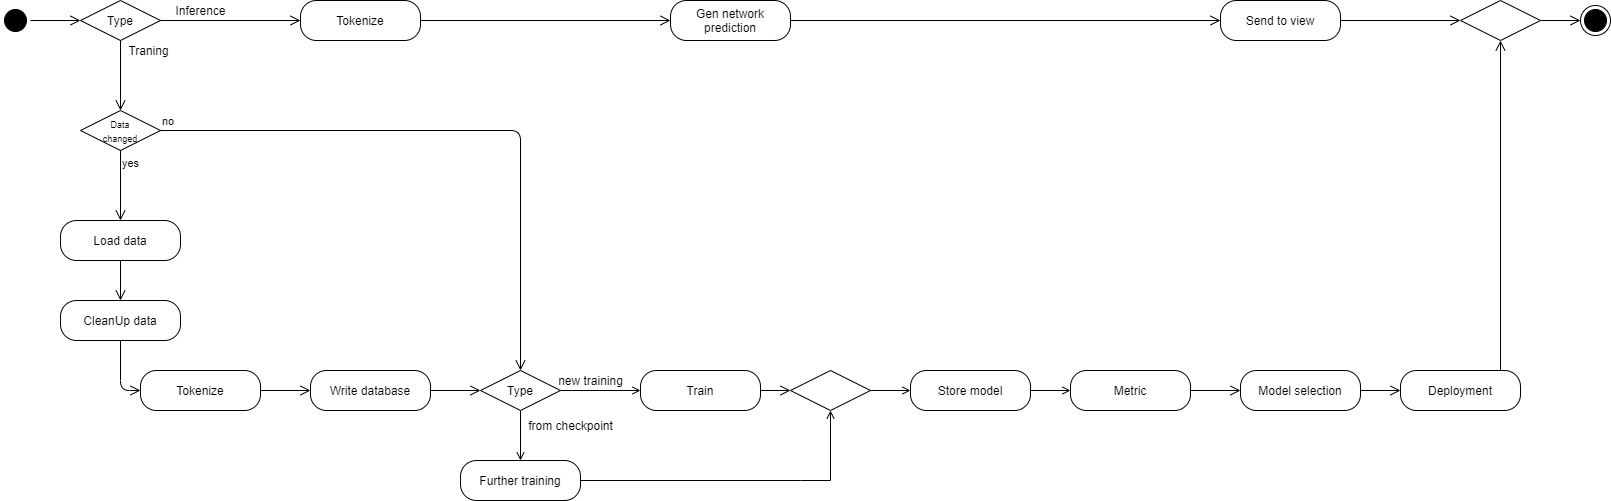

The diagram above was exported from draw.io. Its source (the exported page's mxGraphModel, read from the mxfile embedded in the PNG):
<mxGraphModel dx="952" dy="636" grid="1" gridSize="10" guides="1" tooltips="1" connect="1" arrows="1" fold="1" page="1" pageScale="1" pageWidth="827" pageHeight="1169" math="0" shadow="0">
  <root>
    <mxCell id="_3ssE4RjPdXyAbWXh1O2-0" />
    <mxCell id="_3ssE4RjPdXyAbWXh1O2-1" parent="_3ssE4RjPdXyAbWXh1O2-0" />
    <mxCell id="_3ssE4RjPdXyAbWXh1O2-2" value="" style="ellipse;html=1;shape=endState;fillColor=#000000;" parent="_3ssE4RjPdXyAbWXh1O2-1" vertex="1">
      <mxGeometry x="1700" y="155" width="30" height="30" as="geometry" />
    </mxCell>
    <mxCell id="_3ssE4RjPdXyAbWXh1O2-5" value="" style="ellipse;html=1;shape=startState;fillColor=#000000;" parent="_3ssE4RjPdXyAbWXh1O2-1" vertex="1">
      <mxGeometry x="120" y="155" width="30" height="30" as="geometry" />
    </mxCell>
    <mxCell id="_3ssE4RjPdXyAbWXh1O2-6" value="" style="edgeStyle=orthogonalEdgeStyle;html=1;verticalAlign=bottom;endArrow=open;endSize=8;entryX=0;entryY=0.5;entryDx=0;entryDy=0;" parent="_3ssE4RjPdXyAbWXh1O2-1" source="_3ssE4RjPdXyAbWXh1O2-5" target="_3ssE4RjPdXyAbWXh1O2-7" edge="1">
      <mxGeometry relative="1" as="geometry">
        <mxPoint x="295" y="240" as="targetPoint" />
      </mxGeometry>
    </mxCell>
    <mxCell id="_3ssE4RjPdXyAbWXh1O2-7" value="Type" style="rhombus;whiteSpace=wrap;html=1;" parent="_3ssE4RjPdXyAbWXh1O2-1" vertex="1">
      <mxGeometry x="200" y="150" width="80" height="40" as="geometry" />
    </mxCell>
    <mxCell id="_3ssE4RjPdXyAbWXh1O2-10" value="Traning" style="text;html=1;align=center;verticalAlign=middle;resizable=0;points=[];autosize=1;" parent="_3ssE4RjPdXyAbWXh1O2-1" vertex="1">
      <mxGeometry x="238" y="190" width="60" height="20" as="geometry" />
    </mxCell>
    <mxCell id="_3ssE4RjPdXyAbWXh1O2-11" value="Inference" style="text;html=1;align=center;verticalAlign=middle;resizable=0;points=[];autosize=1;" parent="_3ssE4RjPdXyAbWXh1O2-1" vertex="1">
      <mxGeometry x="285" y="150" width="70" height="20" as="geometry" />
    </mxCell>
    <mxCell id="_3ssE4RjPdXyAbWXh1O2-12" value="Tokenize" style="rounded=1;whiteSpace=wrap;html=1;arcSize=40;" parent="_3ssE4RjPdXyAbWXh1O2-1" vertex="1">
      <mxGeometry x="420" y="150" width="120" height="40" as="geometry" />
    </mxCell>
    <mxCell id="_3ssE4RjPdXyAbWXh1O2-13" value="" style="edgeStyle=orthogonalEdgeStyle;html=1;verticalAlign=bottom;endArrow=open;endSize=8;" parent="_3ssE4RjPdXyAbWXh1O2-1" source="_3ssE4RjPdXyAbWXh1O2-12" target="_3ssE4RjPdXyAbWXh1O2-14" edge="1">
      <mxGeometry relative="1" as="geometry">
        <mxPoint x="520" y="220" as="targetPoint" />
      </mxGeometry>
    </mxCell>
    <mxCell id="_3ssE4RjPdXyAbWXh1O2-14" value="Gen network prediction" style="rounded=1;whiteSpace=wrap;html=1;arcSize=40;" parent="_3ssE4RjPdXyAbWXh1O2-1" vertex="1">
      <mxGeometry x="790" y="150" width="120" height="40" as="geometry" />
    </mxCell>
    <mxCell id="_3ssE4RjPdXyAbWXh1O2-15" value="Send to view" style="rounded=1;whiteSpace=wrap;html=1;arcSize=40;" parent="_3ssE4RjPdXyAbWXh1O2-1" vertex="1">
      <mxGeometry x="1340" y="150" width="120" height="40" as="geometry" />
    </mxCell>
    <mxCell id="_3ssE4RjPdXyAbWXh1O2-16" value="" style="html=1;verticalAlign=bottom;endArrow=open;endSize=8;entryX=0;entryY=0.5;entryDx=0;entryDy=0;" parent="_3ssE4RjPdXyAbWXh1O2-1" source="_3ssE4RjPdXyAbWXh1O2-15" target="_3ssE4RjPdXyAbWXh1O2-35" edge="1">
      <mxGeometry relative="1" as="geometry">
        <mxPoint x="800" y="365" as="targetPoint" />
      </mxGeometry>
    </mxCell>
    <mxCell id="_3ssE4RjPdXyAbWXh1O2-18" value="Load data" style="rounded=1;whiteSpace=wrap;html=1;arcSize=40;" parent="_3ssE4RjPdXyAbWXh1O2-1" vertex="1">
      <mxGeometry x="180" y="370" width="120" height="40" as="geometry" />
    </mxCell>
    <mxCell id="_3ssE4RjPdXyAbWXh1O2-19" value="" style="edgeStyle=orthogonalEdgeStyle;html=1;verticalAlign=bottom;endArrow=open;endSize=8;entryX=0.5;entryY=0;entryDx=0;entryDy=0;" parent="_3ssE4RjPdXyAbWXh1O2-1" source="_3ssE4RjPdXyAbWXh1O2-18" target="_3ssE4RjPdXyAbWXh1O2-21" edge="1">
      <mxGeometry relative="1" as="geometry">
        <mxPoint x="250" y="490" as="targetPoint" />
      </mxGeometry>
    </mxCell>
    <mxCell id="_3ssE4RjPdXyAbWXh1O2-21" value="CleanUp data" style="rounded=1;whiteSpace=wrap;html=1;arcSize=40;" parent="_3ssE4RjPdXyAbWXh1O2-1" vertex="1">
      <mxGeometry x="180" y="450" width="120" height="40" as="geometry" />
    </mxCell>
    <mxCell id="_3ssE4RjPdXyAbWXh1O2-22" value="" style="edgeStyle=orthogonalEdgeStyle;html=1;verticalAlign=bottom;endArrow=open;endSize=8;entryX=0;entryY=0.5;entryDx=0;entryDy=0;" parent="_3ssE4RjPdXyAbWXh1O2-1" source="_3ssE4RjPdXyAbWXh1O2-21" target="_3ssE4RjPdXyAbWXh1O2-23" edge="1">
      <mxGeometry relative="1" as="geometry">
        <mxPoint x="250" y="590" as="targetPoint" />
      </mxGeometry>
    </mxCell>
    <mxCell id="_3ssE4RjPdXyAbWXh1O2-23" value="Tokenize" style="rounded=1;whiteSpace=wrap;html=1;arcSize=40;" parent="_3ssE4RjPdXyAbWXh1O2-1" vertex="1">
      <mxGeometry x="260" y="520" width="120" height="40" as="geometry" />
    </mxCell>
    <mxCell id="_3ssE4RjPdXyAbWXh1O2-24" value="" style="edgeStyle=orthogonalEdgeStyle;html=1;verticalAlign=bottom;endArrow=open;endSize=8;exitX=1;exitY=0.5;exitDx=0;exitDy=0;entryX=0;entryY=0.5;entryDx=0;entryDy=0;" parent="_3ssE4RjPdXyAbWXh1O2-1" source="_3ssE4RjPdXyAbWXh1O2-23" target="_3ssE4RjPdXyAbWXh1O2-33" edge="1">
      <mxGeometry relative="1" as="geometry">
        <mxPoint x="250" y="660" as="targetPoint" />
        <mxPoint x="410" y="450" as="sourcePoint" />
      </mxGeometry>
    </mxCell>
    <mxCell id="_3ssE4RjPdXyAbWXh1O2-25" value="Train" style="rounded=1;whiteSpace=wrap;html=1;arcSize=40;" parent="_3ssE4RjPdXyAbWXh1O2-1" vertex="1">
      <mxGeometry x="760" y="520" width="120" height="40" as="geometry" />
    </mxCell>
    <mxCell id="_3ssE4RjPdXyAbWXh1O2-26" value="Metric" style="rounded=1;whiteSpace=wrap;html=1;arcSize=40;" parent="_3ssE4RjPdXyAbWXh1O2-1" vertex="1">
      <mxGeometry x="1190" y="520" width="120" height="40" as="geometry" />
    </mxCell>
    <mxCell id="_3ssE4RjPdXyAbWXh1O2-29" value="Model selection" style="rounded=1;whiteSpace=wrap;html=1;arcSize=40;" parent="_3ssE4RjPdXyAbWXh1O2-1" vertex="1">
      <mxGeometry x="1360" y="520" width="120" height="40" as="geometry" />
    </mxCell>
    <mxCell id="_3ssE4RjPdXyAbWXh1O2-30" value="" style="edgeStyle=orthogonalEdgeStyle;html=1;verticalAlign=bottom;endArrow=open;endSize=8;entryX=0;entryY=0.5;entryDx=0;entryDy=0;" parent="_3ssE4RjPdXyAbWXh1O2-1" source="_3ssE4RjPdXyAbWXh1O2-29" target="_3ssE4RjPdXyAbWXh1O2-31" edge="1">
      <mxGeometry relative="1" as="geometry">
        <mxPoint x="1420" y="625" as="targetPoint" />
      </mxGeometry>
    </mxCell>
    <mxCell id="_3ssE4RjPdXyAbWXh1O2-31" value="Deployment" style="rounded=1;whiteSpace=wrap;html=1;arcSize=40;" parent="_3ssE4RjPdXyAbWXh1O2-1" vertex="1">
      <mxGeometry x="1520" y="520" width="120" height="40" as="geometry" />
    </mxCell>
    <mxCell id="_3ssE4RjPdXyAbWXh1O2-32" value="" style="edgeStyle=orthogonalEdgeStyle;html=1;verticalAlign=bottom;endArrow=open;endSize=8;entryX=0.5;entryY=1;entryDx=0;entryDy=0;" parent="_3ssE4RjPdXyAbWXh1O2-1" source="_3ssE4RjPdXyAbWXh1O2-31" target="_3ssE4RjPdXyAbWXh1O2-35" edge="1">
      <mxGeometry relative="1" as="geometry">
        <mxPoint x="650" y="1015" as="targetPoint" />
        <Array as="points">
          <mxPoint x="1620" y="545" />
          <mxPoint x="1620" y="325" />
        </Array>
      </mxGeometry>
    </mxCell>
    <mxCell id="_3ssE4RjPdXyAbWXh1O2-33" value="Write database" style="rounded=1;whiteSpace=wrap;html=1;arcSize=40;" parent="_3ssE4RjPdXyAbWXh1O2-1" vertex="1">
      <mxGeometry x="430" y="520" width="120" height="40" as="geometry" />
    </mxCell>
    <mxCell id="_3ssE4RjPdXyAbWXh1O2-34" value="" style="edgeStyle=orthogonalEdgeStyle;html=1;verticalAlign=bottom;endArrow=open;endSize=8;entryX=0;entryY=0.5;entryDx=0;entryDy=0;exitX=1;exitY=0.5;exitDx=0;exitDy=0;" parent="_3ssE4RjPdXyAbWXh1O2-1" source="_3ssE4RjPdXyAbWXh1O2-33" target="AtMYc8YmYygLuL2wXdS4-4" edge="1">
      <mxGeometry relative="1" as="geometry">
        <mxPoint x="530.0000000000002" y="590" as="targetPoint" />
        <mxPoint x="560" y="540" as="sourcePoint" />
      </mxGeometry>
    </mxCell>
    <mxCell id="_3ssE4RjPdXyAbWXh1O2-35" value="" style="rhombus;whiteSpace=wrap;html=1;" parent="_3ssE4RjPdXyAbWXh1O2-1" vertex="1">
      <mxGeometry x="1580" y="150" width="80" height="40" as="geometry" />
    </mxCell>
    <mxCell id="_3ssE4RjPdXyAbWXh1O2-39" value="" style="edgeStyle=orthogonalEdgeStyle;html=1;verticalAlign=bottom;endArrow=open;endSize=8;exitX=0.5;exitY=1;exitDx=0;exitDy=0;" parent="_3ssE4RjPdXyAbWXh1O2-1" source="_3ssE4RjPdXyAbWXh1O2-7" target="BOu5F94o7KVSoeNpudEc-0" edge="1">
      <mxGeometry relative="1" as="geometry">
        <mxPoint x="540" y="700" as="targetPoint" />
        <mxPoint x="470" y="430" as="sourcePoint" />
      </mxGeometry>
    </mxCell>
    <mxCell id="_3ssE4RjPdXyAbWXh1O2-40" value="" style="edgeStyle=orthogonalEdgeStyle;html=1;verticalAlign=bottom;endArrow=open;endSize=8;entryX=0;entryY=0.5;entryDx=0;entryDy=0;exitX=1;exitY=0.5;exitDx=0;exitDy=0;" parent="_3ssE4RjPdXyAbWXh1O2-1" source="_3ssE4RjPdXyAbWXh1O2-7" target="_3ssE4RjPdXyAbWXh1O2-12" edge="1">
      <mxGeometry relative="1" as="geometry">
        <mxPoint x="210" y="180" as="targetPoint" />
        <mxPoint x="20" y="235" as="sourcePoint" />
      </mxGeometry>
    </mxCell>
    <mxCell id="_3ssE4RjPdXyAbWXh1O2-41" value="" style="edgeStyle=orthogonalEdgeStyle;html=1;verticalAlign=bottom;endArrow=open;endSize=8;exitX=1;exitY=0.5;exitDx=0;exitDy=0;entryX=0;entryY=0.5;entryDx=0;entryDy=0;" parent="_3ssE4RjPdXyAbWXh1O2-1" source="_3ssE4RjPdXyAbWXh1O2-14" target="_3ssE4RjPdXyAbWXh1O2-15" edge="1">
      <mxGeometry relative="1" as="geometry">
        <mxPoint x="740" y="185" as="targetPoint" />
        <mxPoint x="1020" y="175" as="sourcePoint" />
      </mxGeometry>
    </mxCell>
    <mxCell id="_3ssE4RjPdXyAbWXh1O2-42" value="" style="html=1;verticalAlign=bottom;endArrow=open;endSize=8;exitX=1;exitY=0.5;exitDx=0;exitDy=0;" parent="_3ssE4RjPdXyAbWXh1O2-1" source="_3ssE4RjPdXyAbWXh1O2-35" target="_3ssE4RjPdXyAbWXh1O2-2" edge="1">
      <mxGeometry relative="1" as="geometry">
        <mxPoint x="1610" y="185" as="targetPoint" />
        <mxPoint x="1550" y="185" as="sourcePoint" />
      </mxGeometry>
    </mxCell>
    <mxCell id="_3ssE4RjPdXyAbWXh1O2-43" value="" style="edgeStyle=orthogonalEdgeStyle;html=1;verticalAlign=bottom;endArrow=open;endSize=8;entryX=0;entryY=0.5;entryDx=0;entryDy=0;exitX=1;exitY=0.5;exitDx=0;exitDy=0;" parent="_3ssE4RjPdXyAbWXh1O2-1" source="_3ssE4RjPdXyAbWXh1O2-25" target="AtMYc8YmYygLuL2wXdS4-8" edge="1">
      <mxGeometry relative="1" as="geometry">
        <mxPoint x="760" y="550" as="targetPoint" />
        <mxPoint x="710" y="550" as="sourcePoint" />
      </mxGeometry>
    </mxCell>
    <mxCell id="_3ssE4RjPdXyAbWXh1O2-44" value="" style="edgeStyle=orthogonalEdgeStyle;html=1;verticalAlign=bottom;endArrow=open;endSize=8;entryX=0;entryY=0.5;entryDx=0;entryDy=0;exitX=1;exitY=0.5;exitDx=0;exitDy=0;" parent="_3ssE4RjPdXyAbWXh1O2-1" source="_3ssE4RjPdXyAbWXh1O2-26" target="_3ssE4RjPdXyAbWXh1O2-29" edge="1">
      <mxGeometry relative="1" as="geometry">
        <mxPoint x="1200" y="555" as="targetPoint" />
        <mxPoint x="1160" y="555" as="sourcePoint" />
      </mxGeometry>
    </mxCell>
    <mxCell id="AtMYc8YmYygLuL2wXdS4-7" style="edgeStyle=none;rounded=0;orthogonalLoop=1;jettySize=auto;html=1;exitX=1;exitY=0.5;exitDx=0;exitDy=0;entryX=0.5;entryY=1;entryDx=0;entryDy=0;endArrow=open;endFill=0;" parent="_3ssE4RjPdXyAbWXh1O2-1" source="AtMYc8YmYygLuL2wXdS4-0" target="AtMYc8YmYygLuL2wXdS4-8" edge="1">
      <mxGeometry relative="1" as="geometry">
        <Array as="points">
          <mxPoint x="920" y="630" />
          <mxPoint x="950" y="630" />
        </Array>
      </mxGeometry>
    </mxCell>
    <mxCell id="AtMYc8YmYygLuL2wXdS4-0" value="Further training" style="rounded=1;whiteSpace=wrap;html=1;arcSize=40;" parent="_3ssE4RjPdXyAbWXh1O2-1" vertex="1">
      <mxGeometry x="580" y="610" width="120" height="40" as="geometry" />
    </mxCell>
    <mxCell id="AtMYc8YmYygLuL2wXdS4-5" style="edgeStyle=none;rounded=0;orthogonalLoop=1;jettySize=auto;html=1;exitX=1;exitY=0.5;exitDx=0;exitDy=0;entryX=0;entryY=0.5;entryDx=0;entryDy=0;endArrow=open;endFill=0;" parent="_3ssE4RjPdXyAbWXh1O2-1" source="AtMYc8YmYygLuL2wXdS4-4" target="_3ssE4RjPdXyAbWXh1O2-25" edge="1">
      <mxGeometry relative="1" as="geometry" />
    </mxCell>
    <mxCell id="AtMYc8YmYygLuL2wXdS4-6" style="edgeStyle=none;rounded=0;orthogonalLoop=1;jettySize=auto;html=1;exitX=0.5;exitY=1;exitDx=0;exitDy=0;endArrow=open;endFill=0;" parent="_3ssE4RjPdXyAbWXh1O2-1" source="AtMYc8YmYygLuL2wXdS4-4" target="AtMYc8YmYygLuL2wXdS4-0" edge="1">
      <mxGeometry relative="1" as="geometry" />
    </mxCell>
    <mxCell id="AtMYc8YmYygLuL2wXdS4-4" value="Type" style="rhombus;whiteSpace=wrap;html=1;" parent="_3ssE4RjPdXyAbWXh1O2-1" vertex="1">
      <mxGeometry x="600" y="520" width="80" height="40" as="geometry" />
    </mxCell>
    <mxCell id="AtMYc8YmYygLuL2wXdS4-11" style="edgeStyle=none;rounded=0;orthogonalLoop=1;jettySize=auto;html=1;exitX=1;exitY=0.5;exitDx=0;exitDy=0;endArrow=open;endFill=0;entryX=0;entryY=0.5;entryDx=0;entryDy=0;" parent="_3ssE4RjPdXyAbWXh1O2-1" source="AtMYc8YmYygLuL2wXdS4-8" edge="1" target="BOu5F94o7KVSoeNpudEc-3">
      <mxGeometry relative="1" as="geometry">
        <mxPoint x="1020" y="540" as="targetPoint" />
      </mxGeometry>
    </mxCell>
    <mxCell id="AtMYc8YmYygLuL2wXdS4-8" value="" style="rhombus;whiteSpace=wrap;html=1;" parent="_3ssE4RjPdXyAbWXh1O2-1" vertex="1">
      <mxGeometry x="910" y="520" width="80" height="40" as="geometry" />
    </mxCell>
    <mxCell id="AtMYc8YmYygLuL2wXdS4-12" value="new training" style="text;html=1;align=center;verticalAlign=middle;resizable=0;points=[];autosize=1;" parent="_3ssE4RjPdXyAbWXh1O2-1" vertex="1">
      <mxGeometry x="670" y="520" width="80" height="20" as="geometry" />
    </mxCell>
    <mxCell id="AtMYc8YmYygLuL2wXdS4-13" value="from checkpoint" style="text;html=1;align=center;verticalAlign=middle;resizable=0;points=[];autosize=1;" parent="_3ssE4RjPdXyAbWXh1O2-1" vertex="1">
      <mxGeometry x="640" y="564.5" width="100" height="20" as="geometry" />
    </mxCell>
    <mxCell id="BOu5F94o7KVSoeNpudEc-0" value="&lt;font style=&quot;font-size: 9px&quot;&gt;Data&lt;br&gt;changed&lt;/font&gt;" style="rhombus;whiteSpace=wrap;html=1;" vertex="1" parent="_3ssE4RjPdXyAbWXh1O2-1">
      <mxGeometry x="200" y="260" width="80" height="40" as="geometry" />
    </mxCell>
    <mxCell id="BOu5F94o7KVSoeNpudEc-1" value="no" style="edgeStyle=orthogonalEdgeStyle;html=1;align=left;verticalAlign=bottom;endArrow=open;endSize=8;entryX=0.5;entryY=0;entryDx=0;entryDy=0;" edge="1" source="BOu5F94o7KVSoeNpudEc-0" parent="_3ssE4RjPdXyAbWXh1O2-1" target="AtMYc8YmYygLuL2wXdS4-4">
      <mxGeometry x="-1" relative="1" as="geometry">
        <mxPoint x="520" y="380" as="targetPoint" />
      </mxGeometry>
    </mxCell>
    <mxCell id="BOu5F94o7KVSoeNpudEc-2" value="yes" style="edgeStyle=orthogonalEdgeStyle;html=1;align=left;verticalAlign=top;endArrow=open;endSize=8;entryX=0.5;entryY=0;entryDx=0;entryDy=0;" edge="1" source="BOu5F94o7KVSoeNpudEc-0" parent="_3ssE4RjPdXyAbWXh1O2-1" target="_3ssE4RjPdXyAbWXh1O2-18">
      <mxGeometry x="-1" relative="1" as="geometry">
        <mxPoint x="380" y="460" as="targetPoint" />
      </mxGeometry>
    </mxCell>
    <mxCell id="BOu5F94o7KVSoeNpudEc-4" style="edgeStyle=orthogonalEdgeStyle;rounded=0;orthogonalLoop=1;jettySize=auto;html=1;exitX=1;exitY=0.5;exitDx=0;exitDy=0;entryX=0;entryY=0.5;entryDx=0;entryDy=0;strokeColor=#000000;endArrow=open;endFill=0;" edge="1" parent="_3ssE4RjPdXyAbWXh1O2-1" source="BOu5F94o7KVSoeNpudEc-3" target="_3ssE4RjPdXyAbWXh1O2-26">
      <mxGeometry relative="1" as="geometry" />
    </mxCell>
    <mxCell id="BOu5F94o7KVSoeNpudEc-3" value="Store model" style="rounded=1;whiteSpace=wrap;html=1;arcSize=40;" vertex="1" parent="_3ssE4RjPdXyAbWXh1O2-1">
      <mxGeometry x="1030" y="520" width="120" height="40" as="geometry" />
    </mxCell>
  </root>
</mxGraphModel>